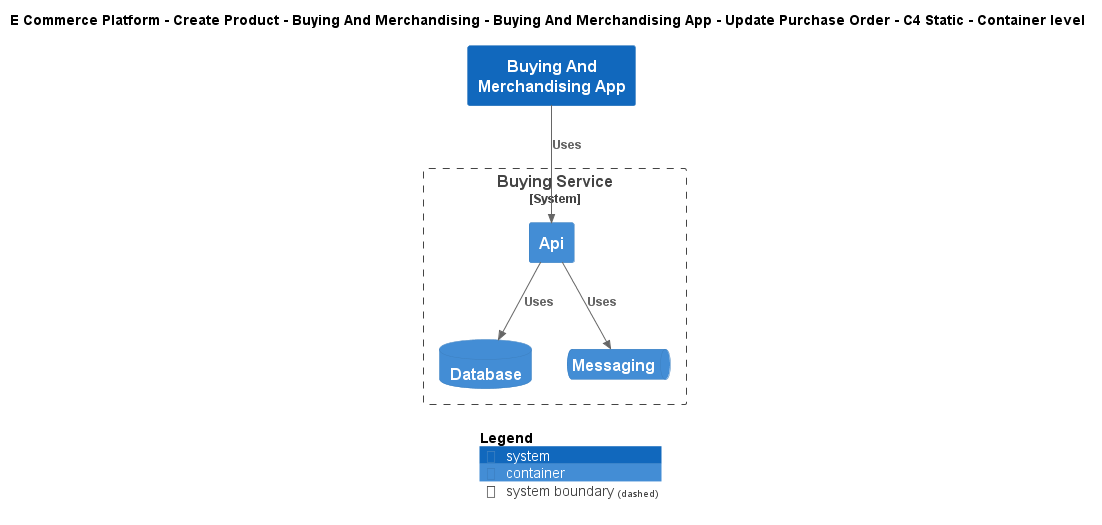

The diagram above was rendered by PlantUML. Its source (embedded in the PNG):
@startuml
!include ..\..\..\..\..\..\..\.c4s\C4_Container.puml

AddElementTag("c4interflow:lifecycle:new", $bgColor=green, $fontColor=#ffffff, $borderColor=green, $shadowing="False")
AddElementTag("c4interflow:lifecycle:changed", $bgColor=orange, $fontColor=#ffffff, $borderColor=orange, $shadowing="False")
AddElementTag("c4interflow:lifecycle:removed", $bgColor=red, $fontColor=#ffffff, $borderColor=red, $shadowing="False")

AddRelTag("c4interflow:lifecycle:new", $textColor=green, $lineColor=green)
AddRelTag("c4interflow:lifecycle:changed", $textColor=orange, $lineColor=orange)
AddRelTag("c4interflow:lifecycle:removed", $textColor=red, $lineColor=red)

SHOW_PERSON_PORTRAIT()
LAYOUT_TOP_DOWN()

skinparam linetype polyline

title E Commerce Platform - Create Product - Buying And Merchandising - Buying And Merchandising App - Update Purchase Order - C4 Static - Container level

System(ECommercePlatform.CreateProduct.BuyingAndMerchandising.SoftwareSystems.BuyingAndMerchandisingApp, "Buying And Merchandising App", "")

System_Boundary(ECommercePlatform.CreateProduct.BuyingAndMerchandising.SoftwareSystems.BuyingService, "Buying Service") {
    Container(ECommercePlatform.CreateProduct.BuyingAndMerchandising.SoftwareSystems.BuyingService.Containers.Api, "Api", "", "")
    ContainerDb(ECommercePlatform.CreateProduct.BuyingAndMerchandising.SoftwareSystems.BuyingService.Containers.Database, "Database", "", "")
    ContainerQueue(ECommercePlatform.CreateProduct.BuyingAndMerchandising.SoftwareSystems.BuyingService.Containers.Messaging, "Messaging", "", "")
}

Rel(ECommercePlatform.CreateProduct.BuyingAndMerchandising.SoftwareSystems.BuyingAndMerchandisingApp, ECommercePlatform.CreateProduct.BuyingAndMerchandising.SoftwareSystems.BuyingService.Containers.Api, "Uses")
Rel(ECommercePlatform.CreateProduct.BuyingAndMerchandising.SoftwareSystems.BuyingService.Containers.Api, ECommercePlatform.CreateProduct.BuyingAndMerchandising.SoftwareSystems.BuyingService.Containers.Database, "Uses")
Rel(ECommercePlatform.CreateProduct.BuyingAndMerchandising.SoftwareSystems.BuyingService.Containers.Api, ECommercePlatform.CreateProduct.BuyingAndMerchandising.SoftwareSystems.BuyingService.Containers.Messaging, "Uses")


SHOW_LEGEND()
@enduml